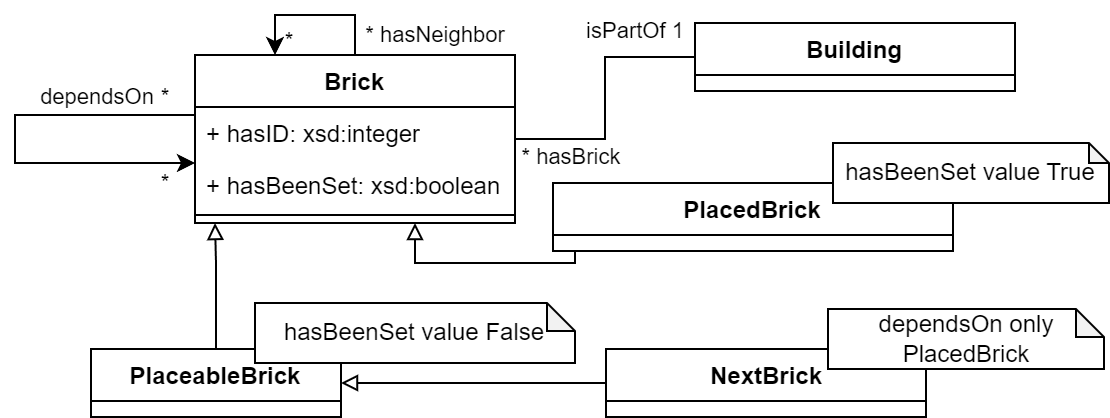

The diagram above was exported from draw.io. Its source (the exported page's mxGraphModel, read from the mxfile embedded in the PNG):
<mxGraphModel dx="492" dy="311" grid="1" gridSize="10" guides="1" tooltips="1" connect="1" arrows="1" fold="1" page="1" pageScale="1" pageWidth="850" pageHeight="1100" background="#ffffff" math="0" shadow="0">
  <root>
    <mxCell id="0" />
    <mxCell id="1" parent="0" />
    <mxCell id="-QIZ317JnIrcdsGqAgg5-66" style="edgeStyle=orthogonalEdgeStyle;rounded=0;orthogonalLoop=1;jettySize=auto;html=1;" parent="1" source="ckhT2wPvvjRDiqflxkU4-168" target="ckhT2wPvvjRDiqflxkU4-168" edge="1">
      <mxGeometry relative="1" as="geometry">
        <mxPoint x="20" y="125.99999999999989" as="targetPoint" />
        <Array as="points">
          <mxPoint x="60" y="106" />
        </Array>
      </mxGeometry>
    </mxCell>
    <mxCell id="-QIZ317JnIrcdsGqAgg5-67" value="dependsOn" style="edgeLabel;html=1;align=center;verticalAlign=middle;resizable=0;points=[];" parent="-QIZ317JnIrcdsGqAgg5-66" vertex="1" connectable="0">
      <mxGeometry x="-0.2884" y="-1" relative="1" as="geometry">
        <mxPoint x="23" y="-8" as="offset" />
      </mxGeometry>
    </mxCell>
    <mxCell id="-QIZ317JnIrcdsGqAgg5-68" value="*" style="edgeLabel;html=1;align=center;verticalAlign=middle;resizable=0;points=[];" parent="-QIZ317JnIrcdsGqAgg5-66" vertex="1" connectable="0">
      <mxGeometry x="-0.8527" relative="1" as="geometry">
        <mxPoint y="-9" as="offset" />
      </mxGeometry>
    </mxCell>
    <mxCell id="-QIZ317JnIrcdsGqAgg5-69" value="*" style="edgeLabel;html=1;align=center;verticalAlign=middle;resizable=0;points=[];" parent="-QIZ317JnIrcdsGqAgg5-66" vertex="1" connectable="0">
      <mxGeometry x="0.6897" relative="1" as="geometry">
        <mxPoint x="16" y="10" as="offset" />
      </mxGeometry>
    </mxCell>
    <mxCell id="ckhT2wPvvjRDiqflxkU4-168" value="Brick" style="swimlane;fontStyle=1;align=center;verticalAlign=top;childLayout=stackLayout;horizontal=1;startSize=26;horizontalStack=0;resizeParent=1;resizeParentMax=0;resizeLast=0;collapsible=1;marginBottom=0;whiteSpace=wrap;html=1;" parent="1" vertex="1">
      <mxGeometry x="150" y="76" width="160" height="84" as="geometry" />
    </mxCell>
    <mxCell id="ckhT2wPvvjRDiqflxkU4-176" value="+ hasID: xsd:integer" style="text;strokeColor=none;fillColor=none;align=left;verticalAlign=top;spacingLeft=4;spacingRight=4;overflow=hidden;rotatable=0;points=[[0,0.5],[1,0.5]];portConstraint=eastwest;whiteSpace=wrap;html=1;" parent="ckhT2wPvvjRDiqflxkU4-168" vertex="1">
      <mxGeometry y="26" width="160" height="26" as="geometry" />
    </mxCell>
    <mxCell id="-QIZ317JnIrcdsGqAgg5-74" value="+ hasBeenSet: xsd:boolean" style="text;strokeColor=none;fillColor=none;align=left;verticalAlign=top;spacingLeft=4;spacingRight=4;overflow=hidden;rotatable=0;points=[[0,0.5],[1,0.5]];portConstraint=eastwest;whiteSpace=wrap;html=1;" parent="ckhT2wPvvjRDiqflxkU4-168" vertex="1">
      <mxGeometry y="52" width="160" height="24" as="geometry" />
    </mxCell>
    <mxCell id="ckhT2wPvvjRDiqflxkU4-170" value="" style="line;strokeWidth=1;fillColor=none;align=left;verticalAlign=middle;spacingTop=-1;spacingLeft=3;spacingRight=3;rotatable=0;labelPosition=right;points=[];portConstraint=eastwest;strokeColor=inherit;" parent="ckhT2wPvvjRDiqflxkU4-168" vertex="1">
      <mxGeometry y="76" width="160" height="8" as="geometry" />
    </mxCell>
    <mxCell id="-QIZ317JnIrcdsGqAgg5-1" value="Building" style="swimlane;fontStyle=1;align=center;verticalAlign=top;childLayout=stackLayout;horizontal=1;startSize=26;horizontalStack=0;resizeParent=1;resizeParentMax=0;resizeLast=0;collapsible=1;marginBottom=0;whiteSpace=wrap;html=1;" parent="1" vertex="1">
      <mxGeometry x="400" y="60" width="160" height="34" as="geometry" />
    </mxCell>
    <mxCell id="-QIZ317JnIrcdsGqAgg5-9" style="edgeStyle=orthogonalEdgeStyle;rounded=0;orthogonalLoop=1;jettySize=auto;html=1;endArrow=none;endFill=0;" parent="1" source="ckhT2wPvvjRDiqflxkU4-168" target="-QIZ317JnIrcdsGqAgg5-1" edge="1">
      <mxGeometry relative="1" as="geometry">
        <mxPoint x="320" y="328" as="sourcePoint" />
      </mxGeometry>
    </mxCell>
    <mxCell id="-QIZ317JnIrcdsGqAgg5-10" value="isPartOf 1" style="edgeLabel;html=1;align=center;verticalAlign=middle;resizable=0;points=[];" parent="-QIZ317JnIrcdsGqAgg5-9" vertex="1" connectable="0">
      <mxGeometry x="0.7734" y="-1" relative="1" as="geometry">
        <mxPoint x="-15" y="-14" as="offset" />
      </mxGeometry>
    </mxCell>
    <mxCell id="-QIZ317JnIrcdsGqAgg5-11" value="* hasBrick" style="edgeLabel;html=1;align=center;verticalAlign=middle;resizable=0;points=[];" parent="-QIZ317JnIrcdsGqAgg5-9" vertex="1" connectable="0">
      <mxGeometry x="-0.8292" relative="1" as="geometry">
        <mxPoint x="17" y="9" as="offset" />
      </mxGeometry>
    </mxCell>
    <mxCell id="-QIZ317JnIrcdsGqAgg5-79" style="edgeStyle=orthogonalEdgeStyle;rounded=0;orthogonalLoop=1;jettySize=auto;html=1;endArrow=block;endFill=0;" parent="1" source="-QIZ317JnIrcdsGqAgg5-12" target="ckhT2wPvvjRDiqflxkU4-168" edge="1">
      <mxGeometry relative="1" as="geometry">
        <Array as="points">
          <mxPoint x="160" y="180" />
          <mxPoint x="160" y="180" />
        </Array>
      </mxGeometry>
    </mxCell>
    <mxCell id="-QIZ317JnIrcdsGqAgg5-12" value="PlaceableBrick" style="swimlane;fontStyle=1;align=center;verticalAlign=top;childLayout=stackLayout;horizontal=1;startSize=26;horizontalStack=0;resizeParent=1;resizeParentMax=0;resizeLast=0;collapsible=1;marginBottom=0;whiteSpace=wrap;html=1;" parent="1" vertex="1">
      <mxGeometry x="98" y="223" width="125" height="34" as="geometry" />
    </mxCell>
    <mxCell id="-QIZ317JnIrcdsGqAgg5-25" style="edgeStyle=orthogonalEdgeStyle;rounded=0;orthogonalLoop=1;jettySize=auto;html=1;endArrow=block;endFill=0;" parent="1" source="-QIZ317JnIrcdsGqAgg5-16" target="ckhT2wPvvjRDiqflxkU4-168" edge="1">
      <mxGeometry relative="1" as="geometry">
        <Array as="points">
          <mxPoint x="340" y="180" />
          <mxPoint x="260" y="180" />
        </Array>
      </mxGeometry>
    </mxCell>
    <mxCell id="-QIZ317JnIrcdsGqAgg5-16" value="PlacedBrick" style="swimlane;fontStyle=1;align=center;verticalAlign=top;childLayout=stackLayout;horizontal=1;startSize=26;horizontalStack=0;resizeParent=1;resizeParentMax=0;resizeLast=0;collapsible=1;marginBottom=0;whiteSpace=wrap;html=1;" parent="1" vertex="1">
      <mxGeometry x="329" y="140" width="200" height="34" as="geometry" />
    </mxCell>
    <mxCell id="-QIZ317JnIrcdsGqAgg5-26" style="edgeStyle=orthogonalEdgeStyle;rounded=0;orthogonalLoop=1;jettySize=auto;html=1;endArrow=block;endFill=0;" parent="1" source="-QIZ317JnIrcdsGqAgg5-20" target="-QIZ317JnIrcdsGqAgg5-12" edge="1">
      <mxGeometry relative="1" as="geometry" />
    </mxCell>
    <mxCell id="-QIZ317JnIrcdsGqAgg5-20" value="NextBrick" style="swimlane;fontStyle=1;align=center;verticalAlign=top;childLayout=stackLayout;horizontal=1;startSize=26;horizontalStack=0;resizeParent=1;resizeParentMax=0;resizeLast=0;collapsible=1;marginBottom=0;whiteSpace=wrap;html=1;" parent="1" vertex="1">
      <mxGeometry x="355.5" y="223" width="160" height="34" as="geometry" />
    </mxCell>
    <mxCell id="-QIZ317JnIrcdsGqAgg5-62" style="edgeStyle=orthogonalEdgeStyle;rounded=0;orthogonalLoop=1;jettySize=auto;html=1;entryX=0.25;entryY=0;entryDx=0;entryDy=0;endArrow=classic;endFill=1;" parent="1" source="ckhT2wPvvjRDiqflxkU4-168" target="ckhT2wPvvjRDiqflxkU4-168" edge="1">
      <mxGeometry relative="1" as="geometry">
        <Array as="points">
          <mxPoint x="230" y="56" />
          <mxPoint x="190" y="56" />
        </Array>
      </mxGeometry>
    </mxCell>
    <mxCell id="-QIZ317JnIrcdsGqAgg5-63" value="* hasNeighbor" style="edgeLabel;html=1;align=center;verticalAlign=middle;resizable=0;points=[];" parent="-QIZ317JnIrcdsGqAgg5-62" vertex="1" connectable="0">
      <mxGeometry x="-0.0148" y="-1" relative="1" as="geometry">
        <mxPoint x="59" y="11" as="offset" />
      </mxGeometry>
    </mxCell>
    <mxCell id="-QIZ317JnIrcdsGqAgg5-64" value="*" style="edgeLabel;html=1;align=center;verticalAlign=middle;resizable=0;points=[];" parent="-QIZ317JnIrcdsGqAgg5-62" vertex="1" connectable="0">
      <mxGeometry x="0.8089" y="1" relative="1" as="geometry">
        <mxPoint x="6" as="offset" />
      </mxGeometry>
    </mxCell>
    <mxCell id="-QIZ317JnIrcdsGqAgg5-75" value="hasBeenSet value True" style="shape=note;whiteSpace=wrap;html=1;backgroundOutline=1;darkOpacity=0.05;size=10;align=center;" parent="1" vertex="1">
      <mxGeometry x="469" y="120" width="138" height="30" as="geometry" />
    </mxCell>
    <mxCell id="-QIZ317JnIrcdsGqAgg5-77" value="hasBeenSet value False" style="shape=note;whiteSpace=wrap;html=1;backgroundOutline=1;darkOpacity=0.05;size=14;align=center;" parent="1" vertex="1">
      <mxGeometry x="180" y="200" width="160" height="30" as="geometry" />
    </mxCell>
    <mxCell id="-QIZ317JnIrcdsGqAgg5-78" value="dependsOn only PlacedBrick" style="shape=note;whiteSpace=wrap;html=1;backgroundOutline=1;darkOpacity=0.05;size=14;align=center;" parent="1" vertex="1">
      <mxGeometry x="466.5" y="203" width="138" height="30" as="geometry" />
    </mxCell>
  </root>
</mxGraphModel>